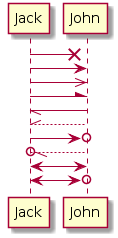

The diagram above was rendered by PlantUML. Its source (embedded in the PNG):
@startuml
Jack ->x John
Jack -> John
Jack->> John
Jack -\ John
Jack \\- John
Jack //-- John

Jack ->o John
Jack o\\-- John

Jack <-> John
Jack <->o John
@enduml